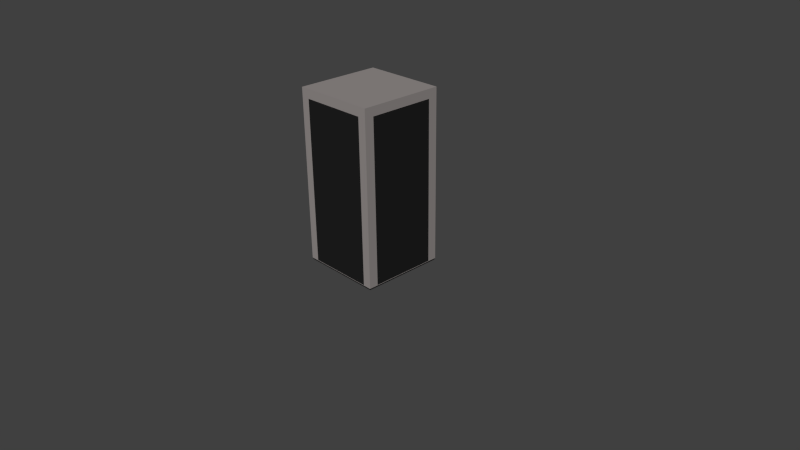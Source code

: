 # Source: Portal.blend  (saved by Blender 2.72.0; exported with 4.5.12 LTS)
import bpy
from mathutils import Matrix  # noqa: F401  (used for matrix-valued properties, if any)

bpy.ops.wm.read_factory_settings(use_empty=True)
scene = bpy.context.scene
scene.name = 'Scene'

# ---- collections
col_collection_1 = bpy.data.collections.new('Collection 1'); scene.collection.children.link(col_collection_1)

# ---- materials (node trees are filled in below, after node groups)
mat_rock = bpy.data.materials.new('Rock')
mat_rock.alpha_threshold = 0.0
mat_rock.use_transparent_shadow = False
mat_rock.diffuse_color = (0.2957, 0.2691, 0.2613, 1.0)
mat_rock.roughness = 0.5
mat_rock.specular_intensity = 0.0
mat_black = bpy.data.materials.new('Black')
mat_black.alpha_threshold = 0.0
mat_black.use_transparent_shadow = False
mat_black.diffuse_color = (0.01467, 0.01467, 0.01467, 1.0)
mat_black.roughness = 0.5
mat_black.specular_intensity = 1.0

# ---- material node trees

# ---- world
world_world = bpy.data.worlds.new('World'); scene.world = world_world
world_world.color = (0.05088, 0.05088, 0.05088)
world_world.use_sun_shadow = False
world_world.sun_shadow_jitter_overblur = 0.0
world_world.cycles.sampling_method = 'MANUAL'
world_world.cycles.sample_map_resolution = 256

# ---- cameras
cam_camera = bpy.data.cameras.new('Camera')
cam_camera.clip_end = 100.0
cam_camera.lens = 35.0
cam_camera.sensor_width = 32.0
cam_camera.sensor_height = 18.0
cam_camera.ortho_scale = 7.314
cam_camera.dof.focus_distance = 0.0
cam_camera.dof.aperture_fstop = 128.0

# ---- meshes
me_cube_005 = bpy.data.meshes.new('Cube.005')
me_cube_005.from_pydata([(-0.5583, -0.5583, -1.141), (-0.5583, 0.5583, -1.141), (0.5583, 0.5583, -1.141), (0.5583, -0.5583, -1.141), (-0.5583, -0.5583, 1.141), (-0.5583, 0.5583, 1.141), (0.5583, 0.5583, 1.141), (0.5583, -0.5583, 1.141), (-0.5583, -0.4355, 1.141), (-0.5583, 0.4355, 1.141), (-0.5583, 0.4355, -1.141), (-0.5583, -0.4355, -1.141), (0.5583, 0.4355, 1.141), (0.5583, -0.4355, 1.141), (0.5583, -0.4355, -1.141), (0.5583, 0.4355, -1.141), (-0.4452, 0.5583, 1.141), (0.4452, 0.5583, 1.141), (0.4452, 0.5583, -1.141), (-0.4452, 0.5583, -1.141), (0.4452, -0.5583, 1.141), (-0.4452, -0.5583, 1.141), (-0.4452, -0.5583, -1.141), (0.4452, -0.5583, -1.141), (-0.4452, -0.4355, -1.141), (0.4452, -0.4355, -1.141), (-0.4452, 0.4355, -1.141), (0.4452, 0.4355, -1.141), (0.4452, -0.4355, 1.141), (-0.4452, -0.4355, 1.141), (0.4452, 0.4355, 1.141), (-0.4452, 0.4355, 1.141), (-0.5583, -0.5583, 1.02), (-0.5583, 0.5583, 1.02), (0.5583, 0.5583, 1.02), (0.5583, -0.5583, 1.02), (-0.5583, -0.4355, 1.02), (-0.5583, 0.4355, 1.02), (0.5583, 0.4355, 1.02), (0.5583, -0.4355, 1.02), (-0.4452, 0.5583, 1.02), (0.4452, 0.5583, 1.02), (0.4452, -0.5583, 1.02), (-0.4452, -0.5583, 1.02)], [], [(37, 33, 1, 10), (41, 34, 2, 18), (39, 35, 3, 14), (43, 32, 0, 22), (27, 18, 2, 15), (31, 16, 5, 9), (32, 36, 11, 0), (34, 38, 15, 2), (23, 25, 14, 3), (25, 27, 15, 14), (21, 29, 8, 4), (29, 31, 9, 8), (33, 40, 19, 1), (35, 42, 23, 3), (10, 1, 19, 26), (26, 19, 18, 27), (12, 6, 17, 30), (30, 17, 16, 31), (0, 11, 24, 22), (22, 24, 25, 23), (11, 10, 26, 24), (24, 26, 27, 25), (7, 13, 28, 20), (20, 28, 29, 21), (13, 12, 30, 28), (28, 30, 31, 29), (9, 5, 33, 37), (17, 6, 34, 41), (13, 7, 35, 39), (21, 4, 32, 43), (4, 8, 36, 32), (8, 9, 37, 36), (6, 12, 38, 34), (12, 13, 39, 38), (5, 16, 40, 33), (16, 17, 41, 40), (7, 20, 42, 35), (20, 21, 43, 42)])
me_cube_005.materials.append(mat_rock)
me_cube_005.use_remesh_preserve_volume = False
me_cube_005.use_remesh_preserve_attributes = False
me_cube_005.use_mirror_vertex_groups = False
me_cube_005.update()
me_cube_002 = bpy.data.meshes.new('Cube.002')
me_cube_002.from_pydata([(-0.5519, -0.5519, -1.133), (-0.5519, 0.5519, -1.133), (0.5519, 0.5519, -1.133), (0.5519, -0.5519, -1.133), (-0.5519, -0.5519, 1.133), (-0.5519, 0.5519, 1.133), (0.5519, 0.5519, 1.133), (0.5519, -0.5519, 1.133)], [], [(4, 5, 1, 0), (5, 6, 2, 1), (6, 7, 3, 2), (7, 4, 0, 3), (0, 1, 2, 3), (7, 6, 5, 4)])
me_cube_002.materials.append(mat_black)
me_cube_002.use_remesh_preserve_volume = False
me_cube_002.use_remesh_preserve_attributes = False
me_cube_002.use_mirror_vertex_groups = False
me_cube_002.update()

# ---- objects
ob_border = bpy.data.objects.new('Border', me_cube_005)
ob_portal = bpy.data.objects.new('Portal', me_cube_002)
ob_camera = bpy.data.objects.new('Camera', cam_camera)

# ---- transforms, parenting, visibility, modifiers, constraints
ob_border.location = (0.0, 0.0, 1.088)
ob_border.lineart.crease_threshold = 0.0
ob_portal.location = (0.0, 0.0, 1.058)
ob_portal.lineart.crease_threshold = 0.0
ob_camera.location = (7.481, -6.508, 5.344)
ob_camera.rotation_euler = (1.109, 0.01082, 0.8149)
ob_camera.lock_rotations_4d = False
ob_camera.empty_display_type = 'ARROWS'
ob_camera.color = (0.0, 0.0, 0.0, 0.0)
ob_camera.hide_select = True
ob_camera.display_type = 'WIRE'
ob_camera.lineart.crease_threshold = 0.0

# ---- collection membership
col_collection_1.objects.link(ob_border)
col_collection_1.objects.link(ob_portal)
col_collection_1.objects.link(ob_camera)

# ---- scene / render settings (as saved in the file)
scene.camera = ob_camera
scene.frame_start = 1; scene.frame_end = 250; scene.frame_set(1)
scene.render.engine = 'BLENDER_EEVEE_NEXT'
scene.render.resolution_percentage = 50
scene.render.dither_intensity = 0.0
scene.cycles.use_denoising = False
scene.cycles.samples = 10
scene.cycles.sampling_pattern = 'TABULATED_SOBOL'
scene.cycles.light_sampling_threshold = 0.0
scene.cycles.use_adaptive_sampling = False
scene.cycles.use_light_tree = False
scene.cycles.blur_glossy = 0.0
scene.cycles.pixel_filter_type = 'GAUSSIAN'
scene.cycles.sample_clamp_indirect = 0.0
scene.view_settings.view_transform = 'Standard'
bpy.context.view_layer.update()

# ---- added for rendering (the .blend has no usable light): sun
light_auto_sun = bpy.data.lights.new('AutoSun', 'SUN')
light_auto_sun.energy = 3.0
light_auto_sun.angle = 0.0523599
ob_auto_sun = bpy.data.objects.new('AutoSun', light_auto_sun)
scene.collection.objects.link(ob_auto_sun)
ob_auto_sun.rotation_euler = (0.872665, 0.174533, 0.523599)
bpy.context.view_layer.update()
